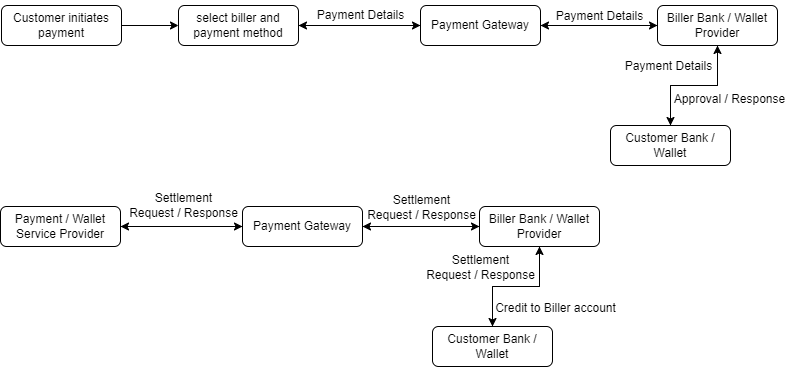

The diagram above was exported from draw.io. Its source (the exported page's mxGraphModel, read from the mxfile embedded in the PNG):
<mxGraphModel dx="1038" dy="513" grid="1" gridSize="10" guides="1" tooltips="1" connect="1" arrows="1" fold="1" page="1" pageScale="1" pageWidth="850" pageHeight="1100" math="0" shadow="0">
  <root>
    <mxCell id="0" />
    <mxCell id="1" parent="0" />
    <mxCell id="d7EUcePQXOqWRLW6Wg26-3" value="" style="edgeStyle=orthogonalEdgeStyle;rounded=0;orthogonalLoop=1;jettySize=auto;html=1;" edge="1" parent="1" source="d7EUcePQXOqWRLW6Wg26-1" target="d7EUcePQXOqWRLW6Wg26-2">
      <mxGeometry relative="1" as="geometry" />
    </mxCell>
    <mxCell id="d7EUcePQXOqWRLW6Wg26-1" value="Customer initiates payment" style="rounded=1;whiteSpace=wrap;html=1;" vertex="1" parent="1">
      <mxGeometry x="41" y="120" width="120" height="40" as="geometry" />
    </mxCell>
    <mxCell id="d7EUcePQXOqWRLW6Wg26-5" value="" style="edgeStyle=orthogonalEdgeStyle;rounded=0;orthogonalLoop=1;jettySize=auto;html=1;" edge="1" parent="1" source="d7EUcePQXOqWRLW6Wg26-2" target="d7EUcePQXOqWRLW6Wg26-4">
      <mxGeometry relative="1" as="geometry" />
    </mxCell>
    <mxCell id="d7EUcePQXOqWRLW6Wg26-2" value="select biller and payment method" style="whiteSpace=wrap;html=1;rounded=1;" vertex="1" parent="1">
      <mxGeometry x="218" y="120" width="120" height="40" as="geometry" />
    </mxCell>
    <mxCell id="d7EUcePQXOqWRLW6Wg26-7" value="" style="edgeStyle=orthogonalEdgeStyle;rounded=0;orthogonalLoop=1;jettySize=auto;html=1;" edge="1" parent="1" source="d7EUcePQXOqWRLW6Wg26-4" target="d7EUcePQXOqWRLW6Wg26-6">
      <mxGeometry relative="1" as="geometry" />
    </mxCell>
    <mxCell id="d7EUcePQXOqWRLW6Wg26-8" value="" style="edgeStyle=orthogonalEdgeStyle;rounded=0;orthogonalLoop=1;jettySize=auto;html=1;" edge="1" parent="1" source="d7EUcePQXOqWRLW6Wg26-4" target="d7EUcePQXOqWRLW6Wg26-2">
      <mxGeometry relative="1" as="geometry">
        <Array as="points">
          <mxPoint x="430" y="140" />
          <mxPoint x="430" y="140" />
        </Array>
      </mxGeometry>
    </mxCell>
    <mxCell id="d7EUcePQXOqWRLW6Wg26-4" value="Payment Gateway" style="whiteSpace=wrap;html=1;rounded=1;" vertex="1" parent="1">
      <mxGeometry x="460" y="120" width="120" height="40" as="geometry" />
    </mxCell>
    <mxCell id="d7EUcePQXOqWRLW6Wg26-9" value="" style="edgeStyle=orthogonalEdgeStyle;rounded=0;orthogonalLoop=1;jettySize=auto;html=1;" edge="1" parent="1" source="d7EUcePQXOqWRLW6Wg26-6" target="d7EUcePQXOqWRLW6Wg26-4">
      <mxGeometry relative="1" as="geometry" />
    </mxCell>
    <mxCell id="d7EUcePQXOqWRLW6Wg26-11" value="" style="edgeStyle=orthogonalEdgeStyle;rounded=0;orthogonalLoop=1;jettySize=auto;html=1;" edge="1" parent="1" source="d7EUcePQXOqWRLW6Wg26-6" target="d7EUcePQXOqWRLW6Wg26-10">
      <mxGeometry relative="1" as="geometry" />
    </mxCell>
    <mxCell id="d7EUcePQXOqWRLW6Wg26-6" value="Biller Bank / Wallet Provider" style="whiteSpace=wrap;html=1;rounded=1;" vertex="1" parent="1">
      <mxGeometry x="697" y="120" width="120" height="40" as="geometry" />
    </mxCell>
    <mxCell id="d7EUcePQXOqWRLW6Wg26-13" value="" style="edgeStyle=orthogonalEdgeStyle;rounded=0;orthogonalLoop=1;jettySize=auto;html=1;" edge="1" parent="1" source="d7EUcePQXOqWRLW6Wg26-10" target="d7EUcePQXOqWRLW6Wg26-6">
      <mxGeometry relative="1" as="geometry" />
    </mxCell>
    <mxCell id="d7EUcePQXOqWRLW6Wg26-10" value="Customer Bank / Wallet" style="whiteSpace=wrap;html=1;rounded=1;" vertex="1" parent="1">
      <mxGeometry x="650" y="240" width="120" height="40" as="geometry" />
    </mxCell>
    <mxCell id="d7EUcePQXOqWRLW6Wg26-14" value="Payment Details" style="text;html=1;align=center;verticalAlign=middle;resizable=0;points=[];autosize=1;strokeColor=none;fillColor=none;" vertex="1" parent="1">
      <mxGeometry x="345" y="115" width="110" height="30" as="geometry" />
    </mxCell>
    <mxCell id="d7EUcePQXOqWRLW6Wg26-15" value="Payment Details" style="text;html=1;align=center;verticalAlign=middle;resizable=0;points=[];autosize=1;strokeColor=none;fillColor=none;" vertex="1" parent="1">
      <mxGeometry x="584" y="116" width="110" height="30" as="geometry" />
    </mxCell>
    <mxCell id="d7EUcePQXOqWRLW6Wg26-16" value="Payment Details" style="text;html=1;align=center;verticalAlign=middle;resizable=0;points=[];autosize=1;strokeColor=none;fillColor=none;" vertex="1" parent="1">
      <mxGeometry x="653" y="166" width="110" height="30" as="geometry" />
    </mxCell>
    <mxCell id="d7EUcePQXOqWRLW6Wg26-17" value="Approval / Response" style="text;html=1;align=center;verticalAlign=middle;resizable=0;points=[];autosize=1;strokeColor=none;fillColor=none;" vertex="1" parent="1">
      <mxGeometry x="704" y="199" width="130" height="30" as="geometry" />
    </mxCell>
    <mxCell id="d7EUcePQXOqWRLW6Wg26-18" style="edgeStyle=orthogonalEdgeStyle;rounded=0;orthogonalLoop=1;jettySize=auto;html=1;exitX=0.5;exitY=1;exitDx=0;exitDy=0;" edge="1" parent="1" source="d7EUcePQXOqWRLW6Wg26-10" target="d7EUcePQXOqWRLW6Wg26-10">
      <mxGeometry relative="1" as="geometry" />
    </mxCell>
    <mxCell id="d7EUcePQXOqWRLW6Wg26-19" style="edgeStyle=orthogonalEdgeStyle;rounded=0;orthogonalLoop=1;jettySize=auto;html=1;exitX=0.5;exitY=1;exitDx=0;exitDy=0;" edge="1" parent="1" source="d7EUcePQXOqWRLW6Wg26-10" target="d7EUcePQXOqWRLW6Wg26-10">
      <mxGeometry relative="1" as="geometry" />
    </mxCell>
    <mxCell id="d7EUcePQXOqWRLW6Wg26-22" value="Payment / Wallet Service Provider" style="rounded=1;whiteSpace=wrap;html=1;" vertex="1" parent="1">
      <mxGeometry x="40" y="321" width="120" height="40" as="geometry" />
    </mxCell>
    <mxCell id="d7EUcePQXOqWRLW6Wg26-23" value="" style="edgeStyle=orthogonalEdgeStyle;rounded=0;orthogonalLoop=1;jettySize=auto;html=1;" edge="1" parent="1" target="d7EUcePQXOqWRLW6Wg26-27">
      <mxGeometry relative="1" as="geometry">
        <mxPoint x="160" y="341" as="sourcePoint" />
      </mxGeometry>
    </mxCell>
    <mxCell id="d7EUcePQXOqWRLW6Wg26-25" value="" style="edgeStyle=orthogonalEdgeStyle;rounded=0;orthogonalLoop=1;jettySize=auto;html=1;" edge="1" parent="1" source="d7EUcePQXOqWRLW6Wg26-27" target="d7EUcePQXOqWRLW6Wg26-30">
      <mxGeometry relative="1" as="geometry" />
    </mxCell>
    <mxCell id="d7EUcePQXOqWRLW6Wg26-26" value="" style="edgeStyle=orthogonalEdgeStyle;rounded=0;orthogonalLoop=1;jettySize=auto;html=1;" edge="1" parent="1" source="d7EUcePQXOqWRLW6Wg26-27">
      <mxGeometry relative="1" as="geometry">
        <Array as="points">
          <mxPoint x="252" y="341" />
          <mxPoint x="252" y="341" />
        </Array>
        <mxPoint x="160" y="341" as="targetPoint" />
      </mxGeometry>
    </mxCell>
    <mxCell id="d7EUcePQXOqWRLW6Wg26-27" value="Payment Gateway" style="whiteSpace=wrap;html=1;rounded=1;" vertex="1" parent="1">
      <mxGeometry x="282" y="321" width="120" height="40" as="geometry" />
    </mxCell>
    <mxCell id="d7EUcePQXOqWRLW6Wg26-28" value="" style="edgeStyle=orthogonalEdgeStyle;rounded=0;orthogonalLoop=1;jettySize=auto;html=1;" edge="1" parent="1" source="d7EUcePQXOqWRLW6Wg26-30" target="d7EUcePQXOqWRLW6Wg26-27">
      <mxGeometry relative="1" as="geometry" />
    </mxCell>
    <mxCell id="d7EUcePQXOqWRLW6Wg26-29" value="" style="edgeStyle=orthogonalEdgeStyle;rounded=0;orthogonalLoop=1;jettySize=auto;html=1;" edge="1" parent="1" source="d7EUcePQXOqWRLW6Wg26-30" target="d7EUcePQXOqWRLW6Wg26-32">
      <mxGeometry relative="1" as="geometry" />
    </mxCell>
    <mxCell id="d7EUcePQXOqWRLW6Wg26-30" value="Biller Bank / Wallet Provider" style="whiteSpace=wrap;html=1;rounded=1;" vertex="1" parent="1">
      <mxGeometry x="519" y="321" width="120" height="40" as="geometry" />
    </mxCell>
    <mxCell id="d7EUcePQXOqWRLW6Wg26-31" value="" style="edgeStyle=orthogonalEdgeStyle;rounded=0;orthogonalLoop=1;jettySize=auto;html=1;" edge="1" parent="1" source="d7EUcePQXOqWRLW6Wg26-32" target="d7EUcePQXOqWRLW6Wg26-30">
      <mxGeometry relative="1" as="geometry" />
    </mxCell>
    <mxCell id="d7EUcePQXOqWRLW6Wg26-32" value="Customer Bank / Wallet" style="whiteSpace=wrap;html=1;rounded=1;" vertex="1" parent="1">
      <mxGeometry x="472" y="441" width="120" height="40" as="geometry" />
    </mxCell>
    <mxCell id="d7EUcePQXOqWRLW6Wg26-33" value="Settlement &lt;br&gt;Request / Response" style="text;html=1;align=center;verticalAlign=middle;resizable=0;points=[];autosize=1;strokeColor=none;fillColor=none;" vertex="1" parent="1">
      <mxGeometry x="158" y="300" width="130" height="40" as="geometry" />
    </mxCell>
    <mxCell id="d7EUcePQXOqWRLW6Wg26-34" value="Settlement&lt;br&gt;Request / Response" style="text;html=1;align=center;verticalAlign=middle;resizable=0;points=[];autosize=1;strokeColor=none;fillColor=none;" vertex="1" parent="1">
      <mxGeometry x="396" y="302" width="130" height="40" as="geometry" />
    </mxCell>
    <mxCell id="d7EUcePQXOqWRLW6Wg26-35" value="Settlement&lt;br&gt;Request / Response" style="text;html=1;align=center;verticalAlign=middle;resizable=0;points=[];autosize=1;strokeColor=none;fillColor=none;" vertex="1" parent="1">
      <mxGeometry x="455" y="362" width="130" height="40" as="geometry" />
    </mxCell>
    <mxCell id="d7EUcePQXOqWRLW6Wg26-36" style="edgeStyle=orthogonalEdgeStyle;rounded=0;orthogonalLoop=1;jettySize=auto;html=1;exitX=0.5;exitY=1;exitDx=0;exitDy=0;" edge="1" parent="1" source="d7EUcePQXOqWRLW6Wg26-32" target="d7EUcePQXOqWRLW6Wg26-32">
      <mxGeometry relative="1" as="geometry" />
    </mxCell>
    <mxCell id="d7EUcePQXOqWRLW6Wg26-37" style="edgeStyle=orthogonalEdgeStyle;rounded=0;orthogonalLoop=1;jettySize=auto;html=1;exitX=0.5;exitY=1;exitDx=0;exitDy=0;" edge="1" parent="1" source="d7EUcePQXOqWRLW6Wg26-32" target="d7EUcePQXOqWRLW6Wg26-32">
      <mxGeometry relative="1" as="geometry" />
    </mxCell>
    <mxCell id="d7EUcePQXOqWRLW6Wg26-38" value="Credit to Biller account" style="text;html=1;align=center;verticalAlign=middle;resizable=0;points=[];autosize=1;strokeColor=none;fillColor=none;" vertex="1" parent="1">
      <mxGeometry x="525" y="408" width="140" height="30" as="geometry" />
    </mxCell>
  </root>
</mxGraphModel>